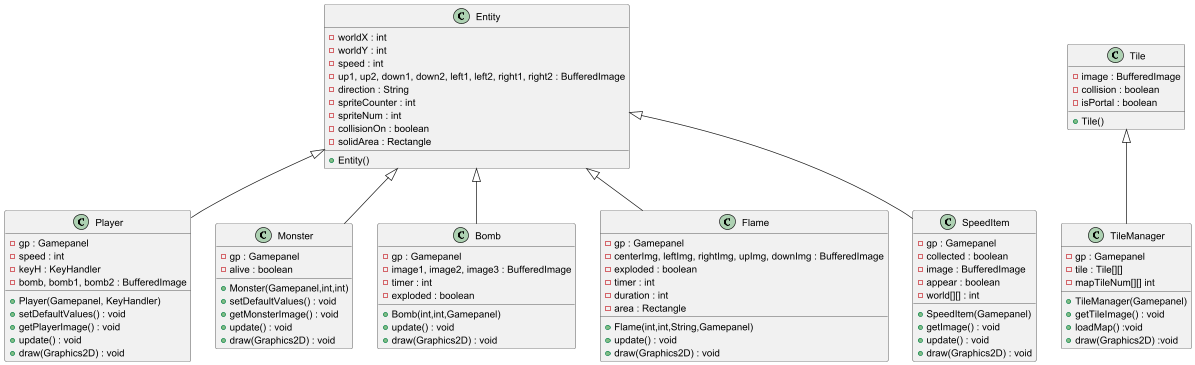

The diagram above was rendered by PlantUML. Its source (embedded in the PNG):
@startuml

class Entity {
    - worldX : int
    - worldY : int
    - speed : int
    - up1, up2, down1, down2, left1, left2, right1, right2 : BufferedImage
    - direction : String
    - spriteCounter : int
    - spriteNum : int
    - collisionOn : boolean
    - solidArea : Rectangle
    + Entity()
}

class Player extends Entity {
    - gp : Gamepanel
    - speed : int
    - keyH : KeyHandler
    - bomb, bomb1, bomb2 : BufferedImage
    + Player(Gamepanel, KeyHandler)
    + setDefaultValues() : void
    + getPlayerImage() : void
    + update() : void
    + draw(Graphics2D) : void
}

class Monster extends Entity {
    - gp : Gamepanel
    - alive : boolean
    + Monster(Gamepanel,int,int)
    + setDefaultValues() : void
    + getMonsterImage() : void
    + update() : void
    + draw(Graphics2D) : void
}

class Bomb extends Entity {
    - gp : Gamepanel
    - image1, image2, image3 : BufferedImage
    - timer : int
    - exploded : boolean
    + Bomb(int,int,Gamepanel)
    + update() : void
    + draw(Graphics2D) : void
}

class Flame extends Entity{
    - gp : Gamepanel
    - centerImg, leftImg, rightImg, upImg, downImg : BufferedImage
    - exploded : boolean
    - timer : int
    - duration : int
    - area : Rectangle
    + Flame(int,int,String,Gamepanel)
    + update() : void
    + draw(Graphics2D) : void
}

class SpeedItem extends Entity{
    - gp : Gamepanel
    - collected : boolean
    - image : BufferedImage
    - appear : boolean
    - world[][] : int
    + SpeedItem(Gamepanel)
    + getImage() : void
    + update() : void
    + draw(Graphics2D) : void
}

class Tile{
    - image : BufferedImage
    - collision : boolean
    - isPortal : boolean
    + Tile()


}
class TileManager extends Tile{
    - gp : Gamepanel
    - tile : Tile[][]
    - mapTileNum[][] int
    + TileManager(Gamepanel)
    + getTileImage() : void
    + loadMap() :void
    + draw(Graphics2D) :void
}

@enduml